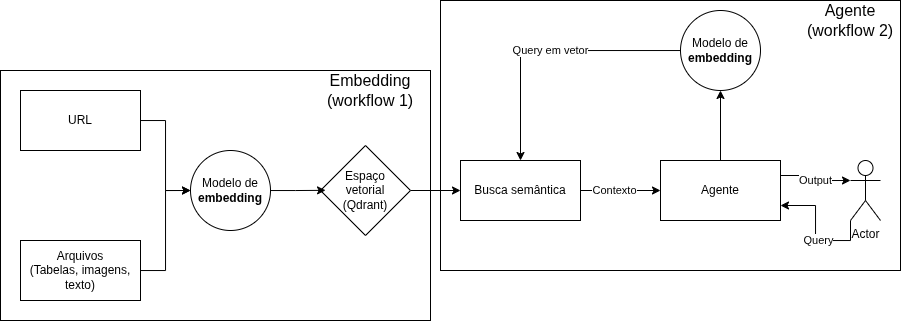

The diagram above was exported from draw.io. Its source (the exported page's mxGraphModel, read from the mxfile embedded in the PNG):
<mxGraphModel dx="938" dy="523" grid="1" gridSize="10" guides="1" tooltips="1" connect="1" arrows="1" fold="1" page="1" pageScale="1" pageWidth="850" pageHeight="1100" math="0" shadow="0">
  <root>
    <mxCell id="0" />
    <mxCell id="1" parent="0" />
    <mxCell id="2" parent="1" style="rounded=0;whiteSpace=wrap;html=1;" value="" vertex="1">
      <mxGeometry height="270" width="460" x="620" y="40" as="geometry" />
    </mxCell>
    <mxCell id="3" parent="1" style="rounded=0;whiteSpace=wrap;html=1;" value="" vertex="1">
      <mxGeometry height="250" width="430" x="180" y="110" as="geometry" />
    </mxCell>
    <mxCell id="4" edge="1" parent="1" source="5" style="edgeStyle=orthogonalEdgeStyle;rounded=0;orthogonalLoop=1;jettySize=auto;html=1;entryX=0;entryY=0.5;entryDx=0;entryDy=0;" target="6">
      <mxGeometry relative="1" as="geometry" />
    </mxCell>
    <mxCell id="5" parent="1" style="rounded=0;whiteSpace=wrap;html=1;" value="URL" vertex="1">
      <mxGeometry height="60" width="120" x="200" y="130" as="geometry" />
    </mxCell>
    <mxCell id="6" parent="1" style="ellipse;whiteSpace=wrap;html=1;aspect=fixed;" value="Modelo de&lt;br&gt;&lt;div&gt;&lt;b&gt;embedding&lt;/b&gt;&lt;/div&gt;" vertex="1">
      <mxGeometry height="80" width="80" x="370" y="190" as="geometry" />
    </mxCell>
    <mxCell id="7" edge="1" parent="1" source="8" style="edgeStyle=orthogonalEdgeStyle;rounded=0;orthogonalLoop=1;jettySize=auto;html=1;entryX=0;entryY=0.5;entryDx=0;entryDy=0;" target="14">
      <mxGeometry relative="1" as="geometry" />
    </mxCell>
    <mxCell id="8" parent="1" style="rhombus;whiteSpace=wrap;html=1;" value="Espaço&lt;div&gt;vetorial&lt;/div&gt;&lt;div&gt;(Qdrant)&lt;/div&gt;" vertex="1">
      <mxGeometry height="90" width="90" x="500" y="185" as="geometry" />
    </mxCell>
    <mxCell id="9" edge="1" parent="1" source="6" style="edgeStyle=orthogonalEdgeStyle;rounded=0;orthogonalLoop=1;jettySize=auto;html=1;entryX=0.056;entryY=0.498;entryDx=0;entryDy=0;entryPerimeter=0;" target="8">
      <mxGeometry relative="1" as="geometry" />
    </mxCell>
    <mxCell id="10" edge="1" parent="1" source="11" style="edgeStyle=orthogonalEdgeStyle;rounded=0;orthogonalLoop=1;jettySize=auto;html=1;entryX=0;entryY=0.5;entryDx=0;entryDy=0;" target="6">
      <mxGeometry relative="1" as="geometry" />
    </mxCell>
    <mxCell id="11" parent="1" style="rounded=0;whiteSpace=wrap;html=1;" value="Arquivos&lt;div&gt;(Tabelas, imagens, texto)&lt;/div&gt;" vertex="1">
      <mxGeometry height="60" width="120" x="200" y="280" as="geometry" />
    </mxCell>
    <mxCell id="12" edge="1" parent="1" source="14" style="edgeStyle=orthogonalEdgeStyle;rounded=0;orthogonalLoop=1;jettySize=auto;html=1;" target="16" value="">
      <mxGeometry relative="1" as="geometry" />
    </mxCell>
    <mxCell id="13" connectable="0" parent="12" style="edgeLabel;html=1;align=center;verticalAlign=middle;resizable=0;points=[];" value="Contexto" vertex="1">
      <mxGeometry relative="1" x="-0.1569" as="geometry">
        <mxPoint as="offset" />
      </mxGeometry>
    </mxCell>
    <mxCell id="14" parent="1" style="rounded=0;whiteSpace=wrap;html=1;" value="Busca semântica" vertex="1">
      <mxGeometry height="60" width="120" x="640" y="200" as="geometry" />
    </mxCell>
    <mxCell id="15" edge="1" parent="1" source="16" style="edgeStyle=orthogonalEdgeStyle;rounded=0;orthogonalLoop=1;jettySize=auto;html=1;entryX=0.5;entryY=1;entryDx=0;entryDy=0;" target="19">
      <mxGeometry relative="1" as="geometry" />
    </mxCell>
    <mxCell id="16" parent="1" style="whiteSpace=wrap;html=1;rounded=0;" value="Agente" vertex="1">
      <mxGeometry height="60" width="120" x="840" y="200" as="geometry" />
    </mxCell>
    <mxCell id="17" edge="1" parent="1" source="19" style="edgeStyle=orthogonalEdgeStyle;rounded=0;orthogonalLoop=1;jettySize=auto;html=1;entryX=0.5;entryY=0;entryDx=0;entryDy=0;" target="14">
      <mxGeometry relative="1" as="geometry" />
    </mxCell>
    <mxCell id="18" connectable="0" parent="17" style="edgeLabel;html=1;align=center;verticalAlign=middle;resizable=0;points=[];" value="Query em vetor" vertex="1">
      <mxGeometry relative="1" x="0.1858" as="geometry">
        <mxPoint x="30" as="offset" />
      </mxGeometry>
    </mxCell>
    <mxCell id="19" parent="1" style="ellipse;whiteSpace=wrap;html=1;aspect=fixed;" value="Modelo de&lt;br&gt;&lt;div&gt;&lt;b&gt;embedding&lt;/b&gt;&lt;/div&gt;" vertex="1">
      <mxGeometry height="80" width="80" x="860" y="50" as="geometry" />
    </mxCell>
    <mxCell id="20" edge="1" parent="1" source="22" style="edgeStyle=orthogonalEdgeStyle;rounded=0;orthogonalLoop=1;jettySize=auto;html=1;entryX=1;entryY=0.75;entryDx=0;entryDy=0;exitX=0;exitY=1;exitDx=0;exitDy=0;exitPerimeter=0;" target="16">
      <mxGeometry relative="1" as="geometry" />
    </mxCell>
    <mxCell id="21" connectable="0" parent="20" style="edgeLabel;html=1;align=center;verticalAlign=middle;resizable=0;points=[];" value="Query" vertex="1">
      <mxGeometry relative="1" x="-0.1657" as="geometry">
        <mxPoint as="offset" />
      </mxGeometry>
    </mxCell>
    <mxCell id="22" parent="1" style="shape=umlActor;verticalLabelPosition=bottom;verticalAlign=top;html=1;outlineConnect=0;" value="Actor" vertex="1">
      <mxGeometry height="60" width="30" x="1030" y="200" as="geometry" />
    </mxCell>
    <mxCell id="23" edge="1" parent="1" source="16" style="edgeStyle=orthogonalEdgeStyle;rounded=0;orthogonalLoop=1;jettySize=auto;html=1;entryX=0;entryY=0.3333333333333333;entryDx=0;entryDy=0;entryPerimeter=0;exitX=1;exitY=0.25;exitDx=0;exitDy=0;" target="22">
      <mxGeometry relative="1" as="geometry" />
    </mxCell>
    <mxCell id="24" connectable="0" parent="23" style="edgeLabel;html=1;align=center;verticalAlign=middle;resizable=0;points=[];" value="Output" vertex="1">
      <mxGeometry relative="1" x="0.0423" as="geometry">
        <mxPoint as="offset" />
      </mxGeometry>
    </mxCell>
    <mxCell id="25" parent="1" style="text;html=1;whiteSpace=wrap;strokeColor=none;fillColor=none;align=center;verticalAlign=middle;rounded=0;fontSize=16;" value="Embedding&lt;div&gt;(workflow 1)&lt;/div&gt;" vertex="1">
      <mxGeometry height="40" width="120" x="490" y="110" as="geometry" />
    </mxCell>
    <mxCell id="26" parent="1" style="text;html=1;whiteSpace=wrap;strokeColor=none;fillColor=none;align=center;verticalAlign=middle;rounded=0;fontSize=16;" value="Agente&lt;div&gt;(workflow 2)&lt;/div&gt;" vertex="1">
      <mxGeometry height="40" width="100" x="980" y="40" as="geometry" />
    </mxCell>
  </root>
</mxGraphModel>